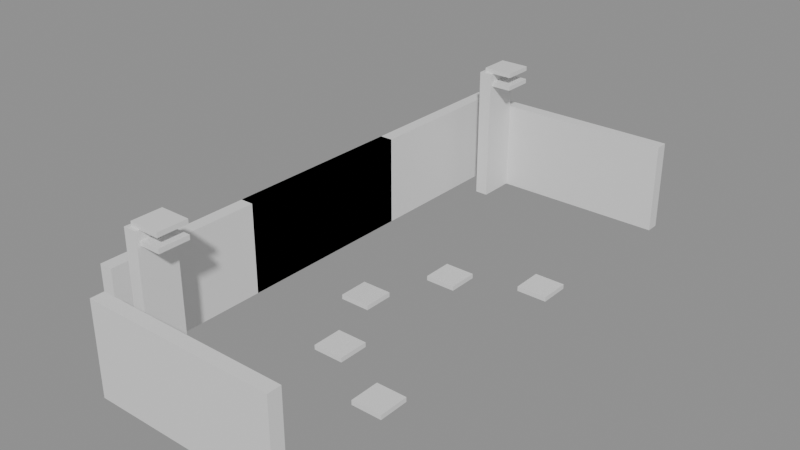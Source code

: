 # Source: building_lego.blend  (saved by Blender 5.0.119; exported with 4.5.12 LTS)
import bpy
from mathutils import Matrix  # noqa: F401  (used for matrix-valued properties, if any)

bpy.ops.wm.read_factory_settings(use_empty=True)
scene = bpy.context.scene
scene.name = 'Scene'

# ---- collections
col_01_paredes_externas = bpy.data.collections.new('01_Paredes_Externas'); scene.collection.children.link(col_01_paredes_externas)
col_02_paredes_internas = bpy.data.collections.new('02_Paredes_Internas'); scene.collection.children.link(col_02_paredes_internas)
col_04_moveis_decoracoes = bpy.data.collections.new('04_Moveis_Decoracoes'); scene.collection.children.link(col_04_moveis_decoracoes)

# ---- materials (node trees are filled in below, after node groups)
mat_mat_parede_externa = bpy.data.materials.new('Mat_Parede_Externa')
mat_mat_parede_interna = bpy.data.materials.new('Mat_Parede_Interna')
mat_mat_moveis = bpy.data.materials.new('Mat_Moveis')

# ---- material node trees
mat_mat_parede_externa.use_nodes = True; mat_mat_parede_externa.node_tree.nodes.clear()
_N = mat_mat_parede_externa.node_tree.nodes; _L = mat_mat_parede_externa.node_tree.links
n0 = _N.new('ShaderNodeBsdfPrincipled'); n0.name = 'BSDF - Pré-fundamentado'; n0.location = (-200, 100)
n1 = _N.new('ShaderNodeOutputMaterial'); n1.name = 'Saída de material'; n1.location = (200, 100)
_L.new(n0.outputs[0], n1.inputs[0])
n1.is_active_output = True
mat_mat_parede_interna.use_nodes = True; mat_mat_parede_interna.node_tree.nodes.clear()
_N = mat_mat_parede_interna.node_tree.nodes; _L = mat_mat_parede_interna.node_tree.links
n0 = _N.new('ShaderNodeBsdfPrincipled'); n0.name = 'BSDF - Pré-fundamentado'; n0.location = (-200, 100)
n1 = _N.new('ShaderNodeOutputMaterial'); n1.name = 'Saída de material'; n1.location = (200, 100)
_L.new(n0.outputs[0], n1.inputs[0])
n1.is_active_output = True
mat_mat_moveis.use_nodes = True; mat_mat_moveis.node_tree.nodes.clear()
_N = mat_mat_moveis.node_tree.nodes; _L = mat_mat_moveis.node_tree.links
n0 = _N.new('ShaderNodeBsdfPrincipled'); n0.name = 'BSDF - Pré-fundamentado'; n0.location = (-200, 100)
n1 = _N.new('ShaderNodeOutputMaterial'); n1.name = 'Saída de material'; n1.location = (200, 100)
_L.new(n0.outputs[0], n1.inputs[0])
n1.is_active_output = True

# ---- meshes
me_bloco_tent_wall_164_1807_z80 = bpy.data.meshes.new('Bloco_tent_wall_164_1807_z80')
me_bloco_tent_wall_164_1807_z80.from_pydata([(-0.5, -0.175, -1.2), (0.5, -0.175, -1.2), (0.5, 0.175, -1.2), (-0.5, 0.175, -1.2), (-0.5, -0.175, 1.2), (0.5, -0.175, 1.2), (0.5, 0.175, 1.2), (-0.5, 0.175, 1.2)], [], [(0, 1, 2, 3), (4, 7, 6, 5), (0, 4, 5, 1), (2, 6, 7, 3), (0, 3, 7, 4), (1, 5, 6, 2)])
me_bloco_tent_wall_164_1807_z80.materials.append(mat_mat_parede_externa)
me_bloco_tent_wall_164_1807_z80.update()
me_bloco_tent_wall_165_1807_z80 = bpy.data.meshes.new('Bloco_tent_wall_165_1807_z80')
me_bloco_tent_wall_165_1807_z80.from_pydata([(-0.5, -0.175, -1.2), (0.5, -0.175, -1.2), (0.5, 0.175, -1.2), (-0.5, 0.175, -1.2), (-0.5, -0.175, 1.2), (0.5, -0.175, 1.2), (0.5, 0.175, 1.2), (-0.5, 0.175, 1.2)], [], [(0, 1, 2, 3), (4, 7, 6, 5), (0, 4, 5, 1), (2, 6, 7, 3), (0, 3, 7, 4), (1, 5, 6, 2)])
me_bloco_tent_wall_165_1807_z80.materials.append(mat_mat_parede_externa)
me_bloco_tent_wall_165_1807_z80.update()
me_bloco_tent_wall_166_1807_z80 = bpy.data.meshes.new('Bloco_tent_wall_166_1807_z80')
me_bloco_tent_wall_166_1807_z80.from_pydata([(-0.5, -0.175, -1.2), (0.5, -0.175, -1.2), (0.5, 0.175, -1.2), (-0.5, 0.175, -1.2), (-0.5, -0.175, 1.2), (0.5, -0.175, 1.2), (0.5, 0.175, 1.2), (-0.5, 0.175, 1.2)], [], [(0, 1, 2, 3), (4, 7, 6, 5), (0, 4, 5, 1), (2, 6, 7, 3), (0, 3, 7, 4), (1, 5, 6, 2)])
me_bloco_tent_wall_166_1807_z80.materials.append(mat_mat_parede_externa)
me_bloco_tent_wall_166_1807_z80.update()
me_bloco_tent_wall_167_1807_z80 = bpy.data.meshes.new('Bloco_tent_wall_167_1807_z80')
me_bloco_tent_wall_167_1807_z80.from_pydata([(-0.5, -0.175, -1.2), (0.5, -0.175, -1.2), (0.5, 0.175, -1.2), (-0.5, 0.175, -1.2), (-0.5, -0.175, 1.2), (0.5, -0.175, 1.2), (0.5, 0.175, 1.2), (-0.5, 0.175, 1.2)], [], [(0, 1, 2, 3), (4, 7, 6, 5), (0, 4, 5, 1), (2, 6, 7, 3), (0, 3, 7, 4), (1, 5, 6, 2)])
me_bloco_tent_wall_167_1807_z80.materials.append(mat_mat_parede_externa)
me_bloco_tent_wall_167_1807_z80.update()
me_bloco_tent_wall_168_1807_z80 = bpy.data.meshes.new('Bloco_tent_wall_168_1807_z80')
me_bloco_tent_wall_168_1807_z80.from_pydata([(-0.5, -0.175, -1.2), (0.5, -0.175, -1.2), (0.5, 0.175, -1.2), (-0.5, 0.175, -1.2), (-0.5, -0.175, 1.2), (0.5, -0.175, 1.2), (0.5, 0.175, 1.2), (-0.5, 0.175, 1.2)], [], [(0, 1, 2, 3), (4, 7, 6, 5), (0, 4, 5, 1), (2, 6, 7, 3), (0, 3, 7, 4), (1, 5, 6, 2)])
me_bloco_tent_wall_168_1807_z80.materials.append(mat_mat_parede_externa)
me_bloco_tent_wall_168_1807_z80.update()
me_bloco_tent_wall_163_1821_z80 = bpy.data.meshes.new('Bloco_tent_wall_163_1821_z80')
me_bloco_tent_wall_163_1821_z80.from_pydata([(-0.5, -0.175, -1.2), (0.5, -0.175, -1.2), (0.5, 0.175, -1.2), (-0.5, 0.175, -1.2), (-0.5, -0.175, 1.2), (0.5, -0.175, 1.2), (0.5, 0.175, 1.2), (-0.5, 0.175, 1.2)], [], [(0, 1, 2, 3), (4, 7, 6, 5), (0, 4, 5, 1), (2, 6, 7, 3), (0, 3, 7, 4), (1, 5, 6, 2)])
me_bloco_tent_wall_163_1821_z80.materials.append(mat_mat_parede_externa)
me_bloco_tent_wall_163_1821_z80.update()
me_bloco_tent_wall_164_1821_z80 = bpy.data.meshes.new('Bloco_tent_wall_164_1821_z80')
me_bloco_tent_wall_164_1821_z80.from_pydata([(-0.5, -0.175, -1.2), (0.5, -0.175, -1.2), (0.5, 0.175, -1.2), (-0.5, 0.175, -1.2), (-0.5, -0.175, 1.2), (0.5, -0.175, 1.2), (0.5, 0.175, 1.2), (-0.5, 0.175, 1.2)], [], [(0, 1, 2, 3), (4, 7, 6, 5), (0, 4, 5, 1), (2, 6, 7, 3), (0, 3, 7, 4), (1, 5, 6, 2)])
me_bloco_tent_wall_164_1821_z80.materials.append(mat_mat_parede_externa)
me_bloco_tent_wall_164_1821_z80.update()
me_bloco_tent_wall_165_1821_z80 = bpy.data.meshes.new('Bloco_tent_wall_165_1821_z80')
me_bloco_tent_wall_165_1821_z80.from_pydata([(-0.5, -0.175, -1.2), (0.5, -0.175, -1.2), (0.5, 0.175, -1.2), (-0.5, 0.175, -1.2), (-0.5, -0.175, 1.2), (0.5, -0.175, 1.2), (0.5, 0.175, 1.2), (-0.5, 0.175, 1.2)], [], [(0, 1, 2, 3), (4, 7, 6, 5), (0, 4, 5, 1), (2, 6, 7, 3), (0, 3, 7, 4), (1, 5, 6, 2)])
me_bloco_tent_wall_165_1821_z80.materials.append(mat_mat_parede_externa)
me_bloco_tent_wall_165_1821_z80.update()
me_bloco_tent_wall_166_1821_z80 = bpy.data.meshes.new('Bloco_tent_wall_166_1821_z80')
me_bloco_tent_wall_166_1821_z80.from_pydata([(-0.5, -0.175, -1.2), (0.5, -0.175, -1.2), (0.5, 0.175, -1.2), (-0.5, 0.175, -1.2), (-0.5, -0.175, 1.2), (0.5, -0.175, 1.2), (0.5, 0.175, 1.2), (-0.5, 0.175, 1.2)], [], [(0, 1, 2, 3), (4, 7, 6, 5), (0, 4, 5, 1), (2, 6, 7, 3), (0, 3, 7, 4), (1, 5, 6, 2)])
me_bloco_tent_wall_166_1821_z80.materials.append(mat_mat_parede_externa)
me_bloco_tent_wall_166_1821_z80.update()
me_bloco_tent_wall_167_1821_z80 = bpy.data.meshes.new('Bloco_tent_wall_167_1821_z80')
me_bloco_tent_wall_167_1821_z80.from_pydata([(-0.5, -0.175, -1.2), (0.5, -0.175, -1.2), (0.5, 0.175, -1.2), (-0.5, 0.175, -1.2), (-0.5, -0.175, 1.2), (0.5, -0.175, 1.2), (0.5, 0.175, 1.2), (-0.5, 0.175, 1.2)], [], [(0, 1, 2, 3), (4, 7, 6, 5), (0, 4, 5, 1), (2, 6, 7, 3), (0, 3, 7, 4), (1, 5, 6, 2)])
me_bloco_tent_wall_167_1821_z80.materials.append(mat_mat_parede_externa)
me_bloco_tent_wall_167_1821_z80.update()
me_bloco_tent_wall_168_1821_z80 = bpy.data.meshes.new('Bloco_tent_wall_168_1821_z80')
me_bloco_tent_wall_168_1821_z80.from_pydata([(-0.5, -0.175, -1.2), (0.5, -0.175, -1.2), (0.5, 0.175, -1.2), (-0.5, 0.175, -1.2), (-0.5, -0.175, 1.2), (0.5, -0.175, 1.2), (0.5, 0.175, 1.2), (-0.5, 0.175, 1.2)], [], [(0, 1, 2, 3), (4, 7, 6, 5), (0, 4, 5, 1), (2, 6, 7, 3), (0, 3, 7, 4), (1, 5, 6, 2)])
me_bloco_tent_wall_168_1821_z80.materials.append(mat_mat_parede_externa)
me_bloco_tent_wall_168_1821_z80.update()
me_bloco_tent_wall_163_1808_z80 = bpy.data.meshes.new('Bloco_tent_wall_163_1808_z80')
me_bloco_tent_wall_163_1808_z80.from_pydata([(-0.175, -0.5, -1.2), (0.175, -0.5, -1.2), (0.175, 0.5, -1.2), (-0.175, 0.5, -1.2), (-0.175, -0.5, 1.2), (0.175, -0.5, 1.2), (0.175, 0.5, 1.2), (-0.175, 0.5, 1.2)], [], [(0, 1, 2, 3), (4, 7, 6, 5), (0, 4, 5, 1), (2, 6, 7, 3), (0, 3, 7, 4), (1, 5, 6, 2)])
me_bloco_tent_wall_163_1808_z80.materials.append(mat_mat_parede_externa)
me_bloco_tent_wall_163_1808_z80.update()
me_bloco_tent_wall_163_1809_z80 = bpy.data.meshes.new('Bloco_tent_wall_163_1809_z80')
me_bloco_tent_wall_163_1809_z80.from_pydata([(-0.175, -0.5, -1.2), (0.175, -0.5, -1.2), (0.175, 0.5, -1.2), (-0.175, 0.5, -1.2), (-0.175, -0.5, 1.2), (0.175, -0.5, 1.2), (0.175, 0.5, 1.2), (-0.175, 0.5, 1.2)], [], [(0, 1, 2, 3), (4, 7, 6, 5), (0, 4, 5, 1), (2, 6, 7, 3), (0, 3, 7, 4), (1, 5, 6, 2)])
me_bloco_tent_wall_163_1809_z80.materials.append(mat_mat_parede_externa)
me_bloco_tent_wall_163_1809_z80.update()
me_bloco_tent_wall_163_1810_z80 = bpy.data.meshes.new('Bloco_tent_wall_163_1810_z80')
me_bloco_tent_wall_163_1810_z80.from_pydata([(-0.175, -0.5, -1.2), (0.175, -0.5, -1.2), (0.175, 0.5, -1.2), (-0.175, 0.5, -1.2), (-0.175, -0.5, 1.2), (0.175, -0.5, 1.2), (0.175, 0.5, 1.2), (-0.175, 0.5, 1.2)], [], [(0, 1, 2, 3), (4, 7, 6, 5), (0, 4, 5, 1), (2, 6, 7, 3), (0, 3, 7, 4), (1, 5, 6, 2)])
me_bloco_tent_wall_163_1810_z80.materials.append(mat_mat_parede_externa)
me_bloco_tent_wall_163_1810_z80.update()
me_bloco_tent_wall_163_1811_z80 = bpy.data.meshes.new('Bloco_tent_wall_163_1811_z80')
me_bloco_tent_wall_163_1811_z80.from_pydata([(-0.175, -0.5, -1.2), (0.175, -0.5, -1.2), (0.175, 0.5, -1.2), (-0.175, 0.5, -1.2), (-0.175, -0.5, 1.2), (0.175, -0.5, 1.2), (0.175, 0.5, 1.2), (-0.175, 0.5, 1.2)], [], [(0, 1, 2, 3), (4, 7, 6, 5), (0, 4, 5, 1), (2, 6, 7, 3), (0, 3, 7, 4), (1, 5, 6, 2)])
me_bloco_tent_wall_163_1811_z80.materials.append(mat_mat_parede_externa)
me_bloco_tent_wall_163_1811_z80.update()
me_bloco_tent_wall_163_1812_z80 = bpy.data.meshes.new('Bloco_tent_wall_163_1812_z80')
me_bloco_tent_wall_163_1812_z80.from_pydata([(-0.175, -0.5, -1.2), (0.175, -0.5, -1.2), (0.175, 0.5, -1.2), (-0.175, 0.5, -1.2), (-0.175, -0.5, 1.2), (0.175, -0.5, 1.2), (0.175, 0.5, 1.2), (-0.175, 0.5, 1.2)], [], [(0, 1, 2, 3), (4, 7, 6, 5), (0, 4, 5, 1), (2, 6, 7, 3), (0, 3, 7, 4), (1, 5, 6, 2)])
me_bloco_tent_wall_163_1812_z80.materials.append(mat_mat_parede_externa)
me_bloco_tent_wall_163_1812_z80.update()
me_bloco_tent_wall_163_1812_z80_001 = bpy.data.meshes.new('Bloco_tent_wall_163_1812_z80.001')
me_bloco_tent_wall_163_1812_z80_001.from_pydata([(-0.175, -0.5, -1.2), (0.175, -0.5, -1.2), (0.175, 0.5, -1.2), (-0.175, 0.5, -1.2), (-0.175, -0.5, 1.2), (0.175, -0.5, 1.2), (0.175, 0.5, 1.2), (-0.175, 0.5, 1.2)], [], [(0, 1, 2, 3), (4, 7, 6, 5), (0, 4, 5, 1), (2, 6, 7, 3), (0, 3, 7, 4), (1, 5, 6, 2)])
me_bloco_tent_wall_163_1812_z80_001.materials.append(mat_mat_parede_externa)
me_bloco_tent_wall_163_1812_z80_001.update()
me_bloco_tent_wall_163_1813_z80 = bpy.data.meshes.new('Bloco_tent_wall_163_1813_z80')
me_bloco_tent_wall_163_1813_z80.from_pydata([(-0.175, -0.5, -1.2), (0.175, -0.5, -1.2), (0.175, 0.5, -1.2), (-0.175, 0.5, -1.2), (-0.175, -0.5, 1.2), (0.175, -0.5, 1.2), (0.175, 0.5, 1.2), (-0.175, 0.5, 1.2)], [], [(0, 1, 2, 3), (4, 7, 6, 5), (0, 4, 5, 1), (2, 6, 7, 3), (0, 3, 7, 4), (1, 5, 6, 2)])
me_bloco_tent_wall_163_1813_z80.materials.append(mat_mat_parede_externa)
me_bloco_tent_wall_163_1813_z80.update()
me_bloco_tent_wall_163_1813_z80_001 = bpy.data.meshes.new('Bloco_tent_wall_163_1813_z80.001')
me_bloco_tent_wall_163_1813_z80_001.from_pydata([(-0.175, -0.5, -1.2), (0.175, -0.5, -1.2), (0.175, 0.5, -1.2), (-0.175, 0.5, -1.2), (-0.175, -0.5, 1.2), (0.175, -0.5, 1.2), (0.175, 0.5, 1.2), (-0.175, 0.5, 1.2)], [], [(0, 1, 2, 3), (4, 7, 6, 5), (0, 4, 5, 1), (2, 6, 7, 3), (0, 3, 7, 4), (1, 5, 6, 2)])
me_bloco_tent_wall_163_1813_z80_001.materials.append(mat_mat_parede_externa)
me_bloco_tent_wall_163_1813_z80_001.update()
me_bloco_tent_wall_163_1814_z80 = bpy.data.meshes.new('Bloco_tent_wall_163_1814_z80')
me_bloco_tent_wall_163_1814_z80.from_pydata([(-0.175, -0.5, -1.2), (0.175, -0.5, -1.2), (0.175, 0.5, -1.2), (-0.175, 0.5, -1.2), (-0.175, -0.5, 1.2), (0.175, -0.5, 1.2), (0.175, 0.5, 1.2), (-0.175, 0.5, 1.2)], [], [(0, 1, 2, 3), (4, 7, 6, 5), (0, 4, 5, 1), (2, 6, 7, 3), (0, 3, 7, 4), (1, 5, 6, 2)])
me_bloco_tent_wall_163_1814_z80.materials.append(mat_mat_parede_externa)
me_bloco_tent_wall_163_1814_z80.update()
me_bloco_tent_wall_163_1814_z80_001 = bpy.data.meshes.new('Bloco_tent_wall_163_1814_z80.001')
me_bloco_tent_wall_163_1814_z80_001.from_pydata([(-0.175, -0.5, -1.2), (0.175, -0.5, -1.2), (0.175, 0.5, -1.2), (-0.175, 0.5, -1.2), (-0.175, -0.5, 1.2), (0.175, -0.5, 1.2), (0.175, 0.5, 1.2), (-0.175, 0.5, 1.2)], [], [(0, 1, 2, 3), (4, 7, 6, 5), (0, 4, 5, 1), (2, 6, 7, 3), (0, 3, 7, 4), (1, 5, 6, 2)])
me_bloco_tent_wall_163_1814_z80_001.materials.append(mat_mat_parede_externa)
me_bloco_tent_wall_163_1814_z80_001.update()
me_bloco_tent_wall_163_1815_z80 = bpy.data.meshes.new('Bloco_tent_wall_163_1815_z80')
me_bloco_tent_wall_163_1815_z80.from_pydata([(-0.175, -0.5, -1.2), (0.175, -0.5, -1.2), (0.175, 0.5, -1.2), (-0.175, 0.5, -1.2), (-0.175, -0.5, 1.2), (0.175, -0.5, 1.2), (0.175, 0.5, 1.2), (-0.175, 0.5, 1.2)], [], [(0, 1, 2, 3), (4, 7, 6, 5), (0, 4, 5, 1), (2, 6, 7, 3), (0, 3, 7, 4), (1, 5, 6, 2)])
me_bloco_tent_wall_163_1815_z80.materials.append(mat_mat_parede_externa)
me_bloco_tent_wall_163_1815_z80.update()
me_bloco_tent_wall_163_1815_z80_001 = bpy.data.meshes.new('Bloco_tent_wall_163_1815_z80.001')
me_bloco_tent_wall_163_1815_z80_001.from_pydata([(-0.175, -0.5, -1.2), (0.175, -0.5, -1.2), (0.175, 0.5, -1.2), (-0.175, 0.5, -1.2), (-0.175, -0.5, 1.2), (0.175, -0.5, 1.2), (0.175, 0.5, 1.2), (-0.175, 0.5, 1.2)], [], [(0, 1, 2, 3), (4, 7, 6, 5), (0, 4, 5, 1), (2, 6, 7, 3), (0, 3, 7, 4), (1, 5, 6, 2)])
me_bloco_tent_wall_163_1815_z80_001.materials.append(mat_mat_parede_externa)
me_bloco_tent_wall_163_1815_z80_001.update()
me_bloco_tent_wall_163_1816_z80 = bpy.data.meshes.new('Bloco_tent_wall_163_1816_z80')
me_bloco_tent_wall_163_1816_z80.from_pydata([(-0.175, -0.5, -1.2), (0.175, -0.5, -1.2), (0.175, 0.5, -1.2), (-0.175, 0.5, -1.2), (-0.175, -0.5, 1.2), (0.175, -0.5, 1.2), (0.175, 0.5, 1.2), (-0.175, 0.5, 1.2)], [], [(0, 1, 2, 3), (4, 7, 6, 5), (0, 4, 5, 1), (2, 6, 7, 3), (0, 3, 7, 4), (1, 5, 6, 2)])
me_bloco_tent_wall_163_1816_z80.materials.append(mat_mat_parede_externa)
me_bloco_tent_wall_163_1816_z80.update()
me_bloco_tent_wall_163_1816_z80_001 = bpy.data.meshes.new('Bloco_tent_wall_163_1816_z80.001')
me_bloco_tent_wall_163_1816_z80_001.from_pydata([(-0.175, -0.5, -1.2), (0.175, -0.5, -1.2), (0.175, 0.5, -1.2), (-0.175, 0.5, -1.2), (-0.175, -0.5, 1.2), (0.175, -0.5, 1.2), (0.175, 0.5, 1.2), (-0.175, 0.5, 1.2)], [], [(0, 1, 2, 3), (4, 7, 6, 5), (0, 4, 5, 1), (2, 6, 7, 3), (0, 3, 7, 4), (1, 5, 6, 2)])
me_bloco_tent_wall_163_1816_z80_001.materials.append(mat_mat_parede_externa)
me_bloco_tent_wall_163_1816_z80_001.update()
me_bloco_tent_wall_163_1817_z80 = bpy.data.meshes.new('Bloco_tent_wall_163_1817_z80')
me_bloco_tent_wall_163_1817_z80.from_pydata([(-0.175, -0.5, -1.2), (0.175, -0.5, -1.2), (0.175, 0.5, -1.2), (-0.175, 0.5, -1.2), (-0.175, -0.5, 1.2), (0.175, -0.5, 1.2), (0.175, 0.5, 1.2), (-0.175, 0.5, 1.2)], [], [(0, 1, 2, 3), (4, 7, 6, 5), (0, 4, 5, 1), (2, 6, 7, 3), (0, 3, 7, 4), (1, 5, 6, 2)])
me_bloco_tent_wall_163_1817_z80.materials.append(mat_mat_parede_externa)
me_bloco_tent_wall_163_1817_z80.update()
me_bloco_tent_wall_163_1818_z80 = bpy.data.meshes.new('Bloco_tent_wall_163_1818_z80')
me_bloco_tent_wall_163_1818_z80.from_pydata([(-0.175, -0.5, -1.2), (0.175, -0.5, -1.2), (0.175, 0.5, -1.2), (-0.175, 0.5, -1.2), (-0.175, -0.5, 1.2), (0.175, -0.5, 1.2), (0.175, 0.5, 1.2), (-0.175, 0.5, 1.2)], [], [(0, 1, 2, 3), (4, 7, 6, 5), (0, 4, 5, 1), (2, 6, 7, 3), (0, 3, 7, 4), (1, 5, 6, 2)])
me_bloco_tent_wall_163_1818_z80.materials.append(mat_mat_parede_externa)
me_bloco_tent_wall_163_1818_z80.update()
me_bloco_tent_wall_163_1819_z80 = bpy.data.meshes.new('Bloco_tent_wall_163_1819_z80')
me_bloco_tent_wall_163_1819_z80.from_pydata([(-0.175, -0.5, -1.2), (0.175, -0.5, -1.2), (0.175, 0.5, -1.2), (-0.175, 0.5, -1.2), (-0.175, -0.5, 1.2), (0.175, -0.5, 1.2), (0.175, 0.5, 1.2), (-0.175, 0.5, 1.2)], [], [(0, 1, 2, 3), (4, 7, 6, 5), (0, 4, 5, 1), (2, 6, 7, 3), (0, 3, 7, 4), (1, 5, 6, 2)])
me_bloco_tent_wall_163_1819_z80.materials.append(mat_mat_parede_externa)
me_bloco_tent_wall_163_1819_z80.update()
me_bloco_tent_wall_163_1820_z80 = bpy.data.meshes.new('Bloco_tent_wall_163_1820_z80')
me_bloco_tent_wall_163_1820_z80.from_pydata([(-0.175, -0.5, -1.2), (0.175, -0.5, -1.2), (0.175, 0.5, -1.2), (-0.175, 0.5, -1.2), (-0.175, -0.5, 1.2), (0.175, -0.5, 1.2), (0.175, 0.5, 1.2), (-0.175, 0.5, 1.2)], [], [(0, 1, 2, 3), (4, 7, 6, 5), (0, 4, 5, 1), (2, 6, 7, 3), (0, 3, 7, 4), (1, 5, 6, 2)])
me_bloco_tent_wall_163_1820_z80.materials.append(mat_mat_parede_externa)
me_bloco_tent_wall_163_1820_z80.update()
me_bloco_breakpillar_east_164_1808_z80 = bpy.data.meshes.new('Bloco_breakpillar_east_164_1808_z80')
me_bloco_breakpillar_east_164_1808_z80.from_pydata([(-0.175, -0.5, -1.8), (0.175, -0.5, -1.8), (0.175, 0.5, -1.8), (-0.175, 0.5, -1.8), (-0.175, -0.5, 1.8), (0.175, -0.5, 1.8), (0.175, 0.5, 1.8), (-0.175, 0.5, 1.8)], [], [(0, 1, 2, 3), (4, 7, 6, 5), (0, 4, 5, 1), (2, 6, 7, 3), (0, 3, 7, 4), (1, 5, 6, 2)])
me_bloco_breakpillar_east_164_1808_z80.materials.append(mat_mat_parede_interna)
me_bloco_breakpillar_east_164_1808_z80.update()
me_bloco_breakpillar_east_164_1820_z80 = bpy.data.meshes.new('Bloco_breakpillar_east_164_1820_z80')
me_bloco_breakpillar_east_164_1820_z80.from_pydata([(-0.175, -0.5, -1.8), (0.175, -0.5, -1.8), (0.175, 0.5, -1.8), (-0.175, 0.5, -1.8), (-0.175, -0.5, 1.8), (0.175, -0.5, 1.8), (0.175, 0.5, 1.8), (-0.175, 0.5, 1.8)], [], [(0, 1, 2, 3), (4, 7, 6, 5), (0, 4, 5, 1), (2, 6, 7, 3), (0, 3, 7, 4), (1, 5, 6, 2)])
me_bloco_breakpillar_east_164_1820_z80.materials.append(mat_mat_parede_interna)
me_bloco_breakpillar_east_164_1820_z80.update()
me_movel_fire_164_1808_z110 = bpy.data.meshes.new('Movel_fire_164_1808_z110')
me_movel_fire_164_1808_z110.from_pydata([(-0.4, -0.4, -0.06), (0.4, -0.4, -0.06), (0.4, 0.4, -0.06), (-0.4, 0.4, -0.06), (-0.4, -0.4, 0.06), (0.4, -0.4, 0.06), (0.4, 0.4, 0.06), (-0.4, 0.4, 0.06)], [], [(0, 1, 2, 3), (4, 7, 6, 5), (0, 4, 5, 1), (2, 6, 7, 3), (0, 3, 7, 4), (1, 5, 6, 2)])
me_movel_fire_164_1808_z110.materials.append(mat_mat_moveis)
me_movel_fire_164_1808_z110.update()
me_movel_brazier_164_1808_z107 = bpy.data.meshes.new('Movel_brazier_164_1808_z107')
me_movel_brazier_164_1808_z107.from_pydata([(-0.4, -0.4, -0.06), (0.4, -0.4, -0.06), (0.4, 0.4, -0.06), (-0.4, 0.4, -0.06), (-0.4, -0.4, 0.06), (0.4, -0.4, 0.06), (0.4, 0.4, 0.06), (-0.4, 0.4, 0.06)], [], [(0, 1, 2, 3), (4, 7, 6, 5), (0, 4, 5, 1), (2, 6, 7, 3), (0, 3, 7, 4), (1, 5, 6, 2)])
me_movel_brazier_164_1808_z107.materials.append(mat_mat_moveis)
me_movel_brazier_164_1808_z107.update()
me_movel_rock_166_1811_z80 = bpy.data.meshes.new('Movel_rock_166_1811_z80')
me_movel_rock_166_1811_z80.from_pydata([(-0.4, -0.4, -0.06), (0.4, -0.4, -0.06), (0.4, 0.4, -0.06), (-0.4, 0.4, -0.06), (-0.4, -0.4, 0.06), (0.4, -0.4, 0.06), (0.4, 0.4, 0.06), (-0.4, 0.4, 0.06)], [], [(0, 1, 2, 3), (4, 7, 6, 5), (0, 4, 5, 1), (2, 6, 7, 3), (0, 3, 7, 4), (1, 5, 6, 2)])
me_movel_rock_166_1811_z80.materials.append(mat_mat_moveis)
me_movel_rock_166_1811_z80.update()
me_movel_rock_165_1813_z80 = bpy.data.meshes.new('Movel_rock_165_1813_z80')
me_movel_rock_165_1813_z80.from_pydata([(-0.4, -0.4, -0.06), (0.4, -0.4, -0.06), (0.4, 0.4, -0.06), (-0.4, 0.4, -0.06), (-0.4, -0.4, 0.06), (0.4, -0.4, 0.06), (0.4, 0.4, 0.06), (-0.4, 0.4, 0.06)], [], [(0, 1, 2, 3), (4, 7, 6, 5), (0, 4, 5, 1), (2, 6, 7, 3), (0, 3, 7, 4), (1, 5, 6, 2)])
me_movel_rock_165_1813_z80.materials.append(mat_mat_moveis)
me_movel_rock_165_1813_z80.update()
me_movel_rock_166_1815_z80 = bpy.data.meshes.new('Movel_rock_166_1815_z80')
me_movel_rock_166_1815_z80.from_pydata([(-0.4, -0.4, -0.06), (0.4, -0.4, -0.06), (0.4, 0.4, -0.06), (-0.4, 0.4, -0.06), (-0.4, -0.4, 0.06), (0.4, -0.4, 0.06), (0.4, 0.4, 0.06), (-0.4, 0.4, 0.06)], [], [(0, 1, 2, 3), (4, 7, 6, 5), (0, 4, 5, 1), (2, 6, 7, 3), (0, 3, 7, 4), (1, 5, 6, 2)])
me_movel_rock_166_1815_z80.materials.append(mat_mat_moveis)
me_movel_rock_166_1815_z80.update()
me_movel_fire_164_1820_z110 = bpy.data.meshes.new('Movel_fire_164_1820_z110')
me_movel_fire_164_1820_z110.from_pydata([(-0.4, -0.4, -0.06), (0.4, -0.4, -0.06), (0.4, 0.4, -0.06), (-0.4, 0.4, -0.06), (-0.4, -0.4, 0.06), (0.4, -0.4, 0.06), (0.4, 0.4, 0.06), (-0.4, 0.4, 0.06)], [], [(0, 1, 2, 3), (4, 7, 6, 5), (0, 4, 5, 1), (2, 6, 7, 3), (0, 3, 7, 4), (1, 5, 6, 2)])
me_movel_fire_164_1820_z110.materials.append(mat_mat_moveis)
me_movel_fire_164_1820_z110.update()
me_movel_brazier_164_1820_z107 = bpy.data.meshes.new('Movel_brazier_164_1820_z107')
me_movel_brazier_164_1820_z107.from_pydata([(-0.4, -0.4, -0.06), (0.4, -0.4, -0.06), (0.4, 0.4, -0.06), (-0.4, 0.4, -0.06), (-0.4, -0.4, 0.06), (0.4, -0.4, 0.06), (0.4, 0.4, 0.06), (-0.4, 0.4, 0.06)], [], [(0, 1, 2, 3), (4, 7, 6, 5), (0, 4, 5, 1), (2, 6, 7, 3), (0, 3, 7, 4), (1, 5, 6, 2)])
me_movel_brazier_164_1820_z107.materials.append(mat_mat_moveis)
me_movel_brazier_164_1820_z107.update()
me_movel_rock_168_1810_z80 = bpy.data.meshes.new('Movel_rock_168_1810_z80')
me_movel_rock_168_1810_z80.from_pydata([(-0.4, -0.4, -0.06), (0.4, -0.4, -0.06), (0.4, 0.4, -0.06), (-0.4, 0.4, -0.06), (-0.4, -0.4, 0.06), (0.4, -0.4, 0.06), (0.4, 0.4, 0.06), (-0.4, 0.4, 0.06)], [], [(0, 1, 2, 3), (4, 7, 6, 5), (0, 4, 5, 1), (2, 6, 7, 3), (0, 3, 7, 4), (1, 5, 6, 2)])
me_movel_rock_168_1810_z80.materials.append(mat_mat_moveis)
me_movel_rock_168_1810_z80.update()
me_movel_rock_168_1816_z80 = bpy.data.meshes.new('Movel_rock_168_1816_z80')
me_movel_rock_168_1816_z80.from_pydata([(-0.4, -0.4, -0.06), (0.4, -0.4, -0.06), (0.4, 0.4, -0.06), (-0.4, 0.4, -0.06), (-0.4, -0.4, 0.06), (0.4, -0.4, 0.06), (0.4, 0.4, 0.06), (-0.4, 0.4, 0.06)], [], [(0, 1, 2, 3), (4, 7, 6, 5), (0, 4, 5, 1), (2, 6, 7, 3), (0, 3, 7, 4), (1, 5, 6, 2)])
me_movel_rock_168_1816_z80.materials.append(mat_mat_moveis)
me_movel_rock_168_1816_z80.update()

# ---- objects
ob_parede_externa_norte_y1807_x164_168 = bpy.data.objects.new('Parede_Externa_Norte_Y1807_X164_168', None)
ob_bloco_tent_wall_164_1807_z80 = bpy.data.objects.new('Bloco_tent_wall_164_1807_z80', me_bloco_tent_wall_164_1807_z80)
ob_bloco_tent_wall_165_1807_z80 = bpy.data.objects.new('Bloco_tent_wall_165_1807_z80', me_bloco_tent_wall_165_1807_z80)
ob_bloco_tent_wall_166_1807_z80 = bpy.data.objects.new('Bloco_tent_wall_166_1807_z80', me_bloco_tent_wall_166_1807_z80)
ob_bloco_tent_wall_167_1807_z80 = bpy.data.objects.new('Bloco_tent_wall_167_1807_z80', me_bloco_tent_wall_167_1807_z80)
ob_bloco_tent_wall_168_1807_z80 = bpy.data.objects.new('Bloco_tent_wall_168_1807_z80', me_bloco_tent_wall_168_1807_z80)
ob_parede_externa_sul_y1821_x163_168 = bpy.data.objects.new('Parede_Externa_Sul_Y1821_X163_168', None)
ob_bloco_tent_wall_163_1821_z80 = bpy.data.objects.new('Bloco_tent_wall_163_1821_z80', me_bloco_tent_wall_163_1821_z80)
ob_bloco_tent_wall_164_1821_z80 = bpy.data.objects.new('Bloco_tent_wall_164_1821_z80', me_bloco_tent_wall_164_1821_z80)
ob_bloco_tent_wall_165_1821_z80 = bpy.data.objects.new('Bloco_tent_wall_165_1821_z80', me_bloco_tent_wall_165_1821_z80)
ob_bloco_tent_wall_166_1821_z80 = bpy.data.objects.new('Bloco_tent_wall_166_1821_z80', me_bloco_tent_wall_166_1821_z80)
ob_bloco_tent_wall_167_1821_z80 = bpy.data.objects.new('Bloco_tent_wall_167_1821_z80', me_bloco_tent_wall_167_1821_z80)
ob_bloco_tent_wall_168_1821_z80 = bpy.data.objects.new('Bloco_tent_wall_168_1821_z80', me_bloco_tent_wall_168_1821_z80)
ob_parede_externa_oeste_x163_y1808_1820 = bpy.data.objects.new('Parede_Externa_Oeste_X163_Y1808_1820', None)
ob_bloco_tent_wall_163_1808_z80 = bpy.data.objects.new('Bloco_tent_wall_163_1808_z80', me_bloco_tent_wall_163_1808_z80)
ob_bloco_tent_wall_163_1809_z80 = bpy.data.objects.new('Bloco_tent_wall_163_1809_z80', me_bloco_tent_wall_163_1809_z80)
ob_bloco_tent_wall_163_1810_z80 = bpy.data.objects.new('Bloco_tent_wall_163_1810_z80', me_bloco_tent_wall_163_1810_z80)
ob_bloco_tent_wall_163_1811_z80 = bpy.data.objects.new('Bloco_tent_wall_163_1811_z80', me_bloco_tent_wall_163_1811_z80)
ob_bloco_tent_wall_163_1812_z80 = bpy.data.objects.new('Bloco_tent_wall_163_1812_z80', me_bloco_tent_wall_163_1812_z80)
ob_bloco_tent_wall_163_1812_z80_001 = bpy.data.objects.new('Bloco_tent_wall_163_1812_z80.001', me_bloco_tent_wall_163_1812_z80_001)
ob_bloco_tent_wall_163_1813_z80 = bpy.data.objects.new('Bloco_tent_wall_163_1813_z80', me_bloco_tent_wall_163_1813_z80)
ob_bloco_tent_wall_163_1813_z80_001 = bpy.data.objects.new('Bloco_tent_wall_163_1813_z80.001', me_bloco_tent_wall_163_1813_z80_001)
ob_bloco_tent_wall_163_1814_z80 = bpy.data.objects.new('Bloco_tent_wall_163_1814_z80', me_bloco_tent_wall_163_1814_z80)
ob_bloco_tent_wall_163_1814_z80_001 = bpy.data.objects.new('Bloco_tent_wall_163_1814_z80.001', me_bloco_tent_wall_163_1814_z80_001)
ob_bloco_tent_wall_163_1815_z80 = bpy.data.objects.new('Bloco_tent_wall_163_1815_z80', me_bloco_tent_wall_163_1815_z80)
ob_bloco_tent_wall_163_1815_z80_001 = bpy.data.objects.new('Bloco_tent_wall_163_1815_z80.001', me_bloco_tent_wall_163_1815_z80_001)
ob_bloco_tent_wall_163_1816_z80 = bpy.data.objects.new('Bloco_tent_wall_163_1816_z80', me_bloco_tent_wall_163_1816_z80)
ob_bloco_tent_wall_163_1816_z80_001 = bpy.data.objects.new('Bloco_tent_wall_163_1816_z80.001', me_bloco_tent_wall_163_1816_z80_001)
ob_bloco_tent_wall_163_1817_z80 = bpy.data.objects.new('Bloco_tent_wall_163_1817_z80', me_bloco_tent_wall_163_1817_z80)
ob_bloco_tent_wall_163_1818_z80 = bpy.data.objects.new('Bloco_tent_wall_163_1818_z80', me_bloco_tent_wall_163_1818_z80)
ob_bloco_tent_wall_163_1819_z80 = bpy.data.objects.new('Bloco_tent_wall_163_1819_z80', me_bloco_tent_wall_163_1819_z80)
ob_bloco_tent_wall_163_1820_z80 = bpy.data.objects.new('Bloco_tent_wall_163_1820_z80', me_bloco_tent_wall_163_1820_z80)
ob_parede_interna_ns_04_x164_y1808_1808 = bpy.data.objects.new('Parede_Interna_NS_04_X164_Y1808_1808', None)
ob_bloco_breakpillar_east_164_1808_z80 = bpy.data.objects.new('Bloco_breakpillar_east_164_1808_z80', me_bloco_breakpillar_east_164_1808_z80)
ob_parede_interna_ns_05_x164_y1820_1820 = bpy.data.objects.new('Parede_Interna_NS_05_X164_Y1820_1820', None)
ob_bloco_breakpillar_east_164_1820_z80 = bpy.data.objects.new('Bloco_breakpillar_east_164_1820_z80', me_bloco_breakpillar_east_164_1820_z80)
ob_moveis_decoracoes = bpy.data.objects.new('Moveis_Decoracoes', None)
ob_movel_fire_164_1808_z110 = bpy.data.objects.new('Movel_fire_164_1808_z110', me_movel_fire_164_1808_z110)
ob_movel_brazier_164_1808_z107 = bpy.data.objects.new('Movel_brazier_164_1808_z107', me_movel_brazier_164_1808_z107)
ob_movel_rock_166_1811_z80 = bpy.data.objects.new('Movel_rock_166_1811_z80', me_movel_rock_166_1811_z80)
ob_movel_rock_165_1813_z80 = bpy.data.objects.new('Movel_rock_165_1813_z80', me_movel_rock_165_1813_z80)
ob_movel_rock_166_1815_z80 = bpy.data.objects.new('Movel_rock_166_1815_z80', me_movel_rock_166_1815_z80)
ob_movel_fire_164_1820_z110 = bpy.data.objects.new('Movel_fire_164_1820_z110', me_movel_fire_164_1820_z110)
ob_movel_brazier_164_1820_z107 = bpy.data.objects.new('Movel_brazier_164_1820_z107', me_movel_brazier_164_1820_z107)
ob_movel_rock_168_1810_z80 = bpy.data.objects.new('Movel_rock_168_1810_z80', me_movel_rock_168_1810_z80)
ob_movel_rock_168_1816_z80 = bpy.data.objects.new('Movel_rock_168_1816_z80', me_movel_rock_168_1816_z80)

# ---- transforms, parenting, visibility, modifiers, constraints
ob_parede_externa_norte_y1807_x164_168.location = (0.5, -7.0, 0.0)
ob_parede_externa_norte_y1807_x164_168.empty_display_type = 'CUBE'
ob_bloco_tent_wall_164_1807_z80.parent = ob_parede_externa_norte_y1807_x164_168
ob_bloco_tent_wall_164_1807_z80.matrix_parent_inverse = Matrix(((1.0, -0.0, 0.0, -0.5), (-0.0, 1.0, -0.0, 7.0), (0.0, -0.0, 1.0, -0.0), (-0.0, 0.0, -0.0, 1.0)))
ob_bloco_tent_wall_164_1807_z80.location = (-1.5, -7.325, 1.2)
ob_bloco_tent_wall_165_1807_z80.parent = ob_parede_externa_norte_y1807_x164_168
ob_bloco_tent_wall_165_1807_z80.matrix_parent_inverse = Matrix(((1.0, -0.0, 0.0, -0.5), (-0.0, 1.0, -0.0, 7.0), (0.0, -0.0, 1.0, -0.0), (-0.0, 0.0, -0.0, 1.0)))
ob_bloco_tent_wall_165_1807_z80.location = (-0.5, -7.325, 1.2)
ob_bloco_tent_wall_166_1807_z80.parent = ob_parede_externa_norte_y1807_x164_168
ob_bloco_tent_wall_166_1807_z80.matrix_parent_inverse = Matrix(((1.0, -0.0, 0.0, -0.5), (-0.0, 1.0, -0.0, 7.0), (0.0, -0.0, 1.0, -0.0), (-0.0, 0.0, -0.0, 1.0)))
ob_bloco_tent_wall_166_1807_z80.location = (0.5, -7.325, 1.2)
ob_bloco_tent_wall_167_1807_z80.parent = ob_parede_externa_norte_y1807_x164_168
ob_bloco_tent_wall_167_1807_z80.matrix_parent_inverse = Matrix(((1.0, -0.0, 0.0, -0.5), (-0.0, 1.0, -0.0, 7.0), (0.0, -0.0, 1.0, -0.0), (-0.0, 0.0, -0.0, 1.0)))
ob_bloco_tent_wall_167_1807_z80.location = (1.5, -7.325, 1.2)
ob_bloco_tent_wall_168_1807_z80.parent = ob_parede_externa_norte_y1807_x164_168
ob_bloco_tent_wall_168_1807_z80.matrix_parent_inverse = Matrix(((1.0, -0.0, 0.0, -0.5), (-0.0, 1.0, -0.0, 7.0), (0.0, -0.0, 1.0, -0.0), (-0.0, 0.0, -0.0, 1.0)))
ob_bloco_tent_wall_168_1807_z80.location = (2.5, -7.325, 1.2)
ob_parede_externa_sul_y1821_x163_168.location = (0.0, 7.0, 0.0)
ob_parede_externa_sul_y1821_x163_168.empty_display_type = 'CUBE'
ob_bloco_tent_wall_163_1821_z80.parent = ob_parede_externa_sul_y1821_x163_168
ob_bloco_tent_wall_163_1821_z80.matrix_parent_inverse = Matrix(((1.0, -0.0, 0.0, -0.0), (-0.0, 1.0, -0.0, -7.0), (0.0, -0.0, 1.0, -0.0), (-0.0, 0.0, -0.0, 1.0)))
ob_bloco_tent_wall_163_1821_z80.location = (-2.5, 6.675, 1.2)
ob_bloco_tent_wall_164_1821_z80.parent = ob_parede_externa_sul_y1821_x163_168
ob_bloco_tent_wall_164_1821_z80.matrix_parent_inverse = Matrix(((1.0, -0.0, 0.0, -0.0), (-0.0, 1.0, -0.0, -7.0), (0.0, -0.0, 1.0, -0.0), (-0.0, 0.0, -0.0, 1.0)))
ob_bloco_tent_wall_164_1821_z80.location = (-1.5, 6.675, 1.2)
ob_bloco_tent_wall_165_1821_z80.parent = ob_parede_externa_sul_y1821_x163_168
ob_bloco_tent_wall_165_1821_z80.matrix_parent_inverse = Matrix(((1.0, -0.0, 0.0, -0.0), (-0.0, 1.0, -0.0, -7.0), (0.0, -0.0, 1.0, -0.0), (-0.0, 0.0, -0.0, 1.0)))
ob_bloco_tent_wall_165_1821_z80.location = (-0.5, 6.675, 1.2)
ob_bloco_tent_wall_166_1821_z80.parent = ob_parede_externa_sul_y1821_x163_168
ob_bloco_tent_wall_166_1821_z80.matrix_parent_inverse = Matrix(((1.0, -0.0, 0.0, -0.0), (-0.0, 1.0, -0.0, -7.0), (0.0, -0.0, 1.0, -0.0), (-0.0, 0.0, -0.0, 1.0)))
ob_bloco_tent_wall_166_1821_z80.location = (0.5, 6.675, 1.2)
ob_bloco_tent_wall_167_1821_z80.parent = ob_parede_externa_sul_y1821_x163_168
ob_bloco_tent_wall_167_1821_z80.matrix_parent_inverse = Matrix(((1.0, -0.0, 0.0, -0.0), (-0.0, 1.0, -0.0, -7.0), (0.0, -0.0, 1.0, -0.0), (-0.0, 0.0, -0.0, 1.0)))
ob_bloco_tent_wall_167_1821_z80.location = (1.5, 6.675, 1.2)
ob_bloco_tent_wall_168_1821_z80.parent = ob_parede_externa_sul_y1821_x163_168
ob_bloco_tent_wall_168_1821_z80.matrix_parent_inverse = Matrix(((1.0, -0.0, 0.0, -0.0), (-0.0, 1.0, -0.0, -7.0), (0.0, -0.0, 1.0, -0.0), (-0.0, 0.0, -0.0, 1.0)))
ob_bloco_tent_wall_168_1821_z80.location = (2.5, 6.675, 1.2)
ob_parede_externa_oeste_x163_y1808_1820.location = (-2.5, 0.0, 0.0)
ob_parede_externa_oeste_x163_y1808_1820.empty_display_type = 'CUBE'
ob_bloco_tent_wall_163_1808_z80.parent = ob_parede_externa_oeste_x163_y1808_1820
ob_bloco_tent_wall_163_1808_z80.matrix_parent_inverse = Matrix(((1.0, -0.0, 0.0, 2.5), (-0.0, 1.0, -0.0, 0.0), (0.0, -0.0, 1.0, -0.0), (-0.0, 0.0, -0.0, 1.0)))
ob_bloco_tent_wall_163_1808_z80.location = (-2.825, -6.0, 1.2)
ob_bloco_tent_wall_163_1809_z80.parent = ob_parede_externa_oeste_x163_y1808_1820
ob_bloco_tent_wall_163_1809_z80.matrix_parent_inverse = Matrix(((1.0, -0.0, 0.0, 2.5), (-0.0, 1.0, -0.0, 0.0), (0.0, -0.0, 1.0, -0.0), (-0.0, 0.0, -0.0, 1.0)))
ob_bloco_tent_wall_163_1809_z80.location = (-2.825, -5.0, 1.2)
ob_bloco_tent_wall_163_1810_z80.parent = ob_parede_externa_oeste_x163_y1808_1820
ob_bloco_tent_wall_163_1810_z80.matrix_parent_inverse = Matrix(((1.0, -0.0, 0.0, 2.5), (-0.0, 1.0, -0.0, 0.0), (0.0, -0.0, 1.0, -0.0), (-0.0, 0.0, -0.0, 1.0)))
ob_bloco_tent_wall_163_1810_z80.location = (-2.825, -4.0, 1.2)
ob_bloco_tent_wall_163_1811_z80.parent = ob_parede_externa_oeste_x163_y1808_1820
ob_bloco_tent_wall_163_1811_z80.matrix_parent_inverse = Matrix(((1.0, -0.0, 0.0, 2.5), (-0.0, 1.0, -0.0, 0.0), (0.0, -0.0, 1.0, -0.0), (-0.0, 0.0, -0.0, 1.0)))
ob_bloco_tent_wall_163_1811_z80.location = (-2.825, -3.0, 1.2)
ob_bloco_tent_wall_163_1812_z80.parent = ob_parede_externa_oeste_x163_y1808_1820
ob_bloco_tent_wall_163_1812_z80.matrix_parent_inverse = Matrix(((1.0, -0.0, 0.0, 2.5), (-0.0, 1.0, -0.0, 0.0), (0.0, -0.0, 1.0, -0.0), (-0.0, 0.0, -0.0, 1.0)))
ob_bloco_tent_wall_163_1812_z80.location = (-2.825, -2.0, 1.2)
ob_bloco_tent_wall_163_1812_z80_001.parent = ob_parede_externa_oeste_x163_y1808_1820
ob_bloco_tent_wall_163_1812_z80_001.matrix_parent_inverse = Matrix(((1.0, -0.0, 0.0, 2.5), (-0.0, 1.0, -0.0, 0.0), (0.0, -0.0, 1.0, -0.0), (-0.0, 0.0, -0.0, 1.0)))
ob_bloco_tent_wall_163_1812_z80_001.location = (-2.825, -2.0, 1.2)
ob_bloco_tent_wall_163_1813_z80.parent = ob_parede_externa_oeste_x163_y1808_1820
ob_bloco_tent_wall_163_1813_z80.matrix_parent_inverse = Matrix(((1.0, -0.0, 0.0, 2.5), (-0.0, 1.0, -0.0, 0.0), (0.0, -0.0, 1.0, -0.0), (-0.0, 0.0, -0.0, 1.0)))
ob_bloco_tent_wall_163_1813_z80.location = (-2.825, -1.0, 1.2)
ob_bloco_tent_wall_163_1813_z80_001.parent = ob_parede_externa_oeste_x163_y1808_1820
ob_bloco_tent_wall_163_1813_z80_001.matrix_parent_inverse = Matrix(((1.0, -0.0, 0.0, 2.5), (-0.0, 1.0, -0.0, 0.0), (0.0, -0.0, 1.0, -0.0), (-0.0, 0.0, -0.0, 1.0)))
ob_bloco_tent_wall_163_1813_z80_001.location = (-2.825, -1.0, 1.2)
ob_bloco_tent_wall_163_1814_z80.parent = ob_parede_externa_oeste_x163_y1808_1820
ob_bloco_tent_wall_163_1814_z80.matrix_parent_inverse = Matrix(((1.0, -0.0, 0.0, 2.5), (-0.0, 1.0, -0.0, 0.0), (0.0, -0.0, 1.0, -0.0), (-0.0, 0.0, -0.0, 1.0)))
ob_bloco_tent_wall_163_1814_z80.location = (-2.825, 0.0, 1.2)
ob_bloco_tent_wall_163_1814_z80_001.parent = ob_parede_externa_oeste_x163_y1808_1820
ob_bloco_tent_wall_163_1814_z80_001.matrix_parent_inverse = Matrix(((1.0, -0.0, 0.0, 2.5), (-0.0, 1.0, -0.0, 0.0), (0.0, -0.0, 1.0, -0.0), (-0.0, 0.0, -0.0, 1.0)))
ob_bloco_tent_wall_163_1814_z80_001.location = (-2.825, 0.0, 1.2)
ob_bloco_tent_wall_163_1815_z80.parent = ob_parede_externa_oeste_x163_y1808_1820
ob_bloco_tent_wall_163_1815_z80.matrix_parent_inverse = Matrix(((1.0, -0.0, 0.0, 2.5), (-0.0, 1.0, -0.0, 0.0), (0.0, -0.0, 1.0, -0.0), (-0.0, 0.0, -0.0, 1.0)))
ob_bloco_tent_wall_163_1815_z80.location = (-2.825, 1.0, 1.2)
ob_bloco_tent_wall_163_1815_z80_001.parent = ob_parede_externa_oeste_x163_y1808_1820
ob_bloco_tent_wall_163_1815_z80_001.matrix_parent_inverse = Matrix(((1.0, -0.0, 0.0, 2.5), (-0.0, 1.0, -0.0, 0.0), (0.0, -0.0, 1.0, -0.0), (-0.0, 0.0, -0.0, 1.0)))
ob_bloco_tent_wall_163_1815_z80_001.location = (-2.825, 1.0, 1.2)
ob_bloco_tent_wall_163_1816_z80.parent = ob_parede_externa_oeste_x163_y1808_1820
ob_bloco_tent_wall_163_1816_z80.matrix_parent_inverse = Matrix(((1.0, -0.0, 0.0, 2.5), (-0.0, 1.0, -0.0, 0.0), (0.0, -0.0, 1.0, -0.0), (-0.0, 0.0, -0.0, 1.0)))
ob_bloco_tent_wall_163_1816_z80.location = (-2.825, 2.0, 1.2)
ob_bloco_tent_wall_163_1816_z80_001.parent = ob_parede_externa_oeste_x163_y1808_1820
ob_bloco_tent_wall_163_1816_z80_001.matrix_parent_inverse = Matrix(((1.0, -0.0, 0.0, 2.5), (-0.0, 1.0, -0.0, 0.0), (0.0, -0.0, 1.0, -0.0), (-0.0, 0.0, -0.0, 1.0)))
ob_bloco_tent_wall_163_1816_z80_001.location = (-2.825, 2.0, 1.2)
ob_bloco_tent_wall_163_1817_z80.parent = ob_parede_externa_oeste_x163_y1808_1820
ob_bloco_tent_wall_163_1817_z80.matrix_parent_inverse = Matrix(((1.0, -0.0, 0.0, 2.5), (-0.0, 1.0, -0.0, 0.0), (0.0, -0.0, 1.0, -0.0), (-0.0, 0.0, -0.0, 1.0)))
ob_bloco_tent_wall_163_1817_z80.location = (-2.825, 3.0, 1.2)
ob_bloco_tent_wall_163_1818_z80.parent = ob_parede_externa_oeste_x163_y1808_1820
ob_bloco_tent_wall_163_1818_z80.matrix_parent_inverse = Matrix(((1.0, -0.0, 0.0, 2.5), (-0.0, 1.0, -0.0, 0.0), (0.0, -0.0, 1.0, -0.0), (-0.0, 0.0, -0.0, 1.0)))
ob_bloco_tent_wall_163_1818_z80.location = (-2.825, 4.0, 1.2)
ob_bloco_tent_wall_163_1819_z80.parent = ob_parede_externa_oeste_x163_y1808_1820
ob_bloco_tent_wall_163_1819_z80.matrix_parent_inverse = Matrix(((1.0, -0.0, 0.0, 2.5), (-0.0, 1.0, -0.0, 0.0), (0.0, -0.0, 1.0, -0.0), (-0.0, 0.0, -0.0, 1.0)))
ob_bloco_tent_wall_163_1819_z80.location = (-2.825, 5.0, 1.2)
ob_bloco_tent_wall_163_1820_z80.parent = ob_parede_externa_oeste_x163_y1808_1820
ob_bloco_tent_wall_163_1820_z80.matrix_parent_inverse = Matrix(((1.0, -0.0, 0.0, 2.5), (-0.0, 1.0, -0.0, 0.0), (0.0, -0.0, 1.0, -0.0), (-0.0, 0.0, -0.0, 1.0)))
ob_bloco_tent_wall_163_1820_z80.location = (-2.825, 6.0, 1.2)
ob_parede_interna_ns_04_x164_y1808_1808.location = (-1.5, -6.0, 0.0)
ob_parede_interna_ns_04_x164_y1808_1808.empty_display_type = 'CUBE'
ob_bloco_breakpillar_east_164_1808_z80.parent = ob_parede_interna_ns_04_x164_y1808_1808
ob_bloco_breakpillar_east_164_1808_z80.matrix_parent_inverse = Matrix(((1.0, -0.0, 0.0, 1.5), (-0.0, 1.0, -0.0, 6.0), (0.0, -0.0, 1.0, -0.0), (-0.0, 0.0, -0.0, 1.0)))
ob_bloco_breakpillar_east_164_1808_z80.location = (-1.825, -6.0, 1.8)
ob_parede_interna_ns_05_x164_y1820_1820.location = (-1.5, 6.0, 0.0)
ob_parede_interna_ns_05_x164_y1820_1820.empty_display_type = 'CUBE'
ob_bloco_breakpillar_east_164_1820_z80.parent = ob_parede_interna_ns_05_x164_y1820_1820
ob_bloco_breakpillar_east_164_1820_z80.matrix_parent_inverse = Matrix(((1.0, -0.0, 0.0, 1.5), (-0.0, 1.0, -0.0, -6.0), (0.0, -0.0, 1.0, -0.0), (-0.0, 0.0, -0.0, 1.0)))
ob_bloco_breakpillar_east_164_1820_z80.location = (-1.825, 6.0, 1.8)
ob_moveis_decoracoes.location = (0.0, 0.0, 0.0)
ob_moveis_decoracoes.empty_display_type = 'CUBE'
ob_movel_fire_164_1808_z110.parent = ob_moveis_decoracoes
ob_movel_fire_164_1808_z110.location = (-1.5, -6.0, 3.66)
ob_movel_brazier_164_1808_z107.parent = ob_moveis_decoracoes
ob_movel_brazier_164_1808_z107.location = (-1.5, -6.0, 3.3)
ob_movel_rock_166_1811_z80.parent = ob_moveis_decoracoes
ob_movel_rock_166_1811_z80.location = (0.5, -3.0, 0.06)
ob_movel_rock_165_1813_z80.parent = ob_moveis_decoracoes
ob_movel_rock_165_1813_z80.location = (-0.5, -1.0, 0.06)
ob_movel_rock_166_1815_z80.parent = ob_moveis_decoracoes
ob_movel_rock_166_1815_z80.location = (0.5, 1.0, 0.06)
ob_movel_fire_164_1820_z110.parent = ob_moveis_decoracoes
ob_movel_fire_164_1820_z110.location = (-1.5, 6.0, 3.66)
ob_movel_brazier_164_1820_z107.parent = ob_moveis_decoracoes
ob_movel_brazier_164_1820_z107.location = (-1.5, 6.0, 3.3)
ob_movel_rock_168_1810_z80.parent = ob_moveis_decoracoes
ob_movel_rock_168_1810_z80.location = (2.5, -4.0, 0.06)
ob_movel_rock_168_1816_z80.parent = ob_moveis_decoracoes
ob_movel_rock_168_1816_z80.location = (2.5, 2.0, 0.06)

# ---- collection membership
col_01_paredes_externas.objects.link(ob_parede_externa_norte_y1807_x164_168)
col_01_paredes_externas.objects.link(ob_bloco_tent_wall_164_1807_z80)
col_01_paredes_externas.objects.link(ob_bloco_tent_wall_165_1807_z80)
col_01_paredes_externas.objects.link(ob_bloco_tent_wall_166_1807_z80)
col_01_paredes_externas.objects.link(ob_bloco_tent_wall_167_1807_z80)
col_01_paredes_externas.objects.link(ob_bloco_tent_wall_168_1807_z80)
col_01_paredes_externas.objects.link(ob_parede_externa_sul_y1821_x163_168)
col_01_paredes_externas.objects.link(ob_bloco_tent_wall_163_1821_z80)
col_01_paredes_externas.objects.link(ob_bloco_tent_wall_164_1821_z80)
col_01_paredes_externas.objects.link(ob_bloco_tent_wall_165_1821_z80)
col_01_paredes_externas.objects.link(ob_bloco_tent_wall_166_1821_z80)
col_01_paredes_externas.objects.link(ob_bloco_tent_wall_167_1821_z80)
col_01_paredes_externas.objects.link(ob_bloco_tent_wall_168_1821_z80)
col_01_paredes_externas.objects.link(ob_parede_externa_oeste_x163_y1808_1820)
col_01_paredes_externas.objects.link(ob_bloco_tent_wall_163_1808_z80)
col_01_paredes_externas.objects.link(ob_bloco_tent_wall_163_1809_z80)
col_01_paredes_externas.objects.link(ob_bloco_tent_wall_163_1810_z80)
col_01_paredes_externas.objects.link(ob_bloco_tent_wall_163_1811_z80)
col_01_paredes_externas.objects.link(ob_bloco_tent_wall_163_1812_z80)
col_01_paredes_externas.objects.link(ob_bloco_tent_wall_163_1812_z80_001)
col_01_paredes_externas.objects.link(ob_bloco_tent_wall_163_1813_z80)
col_01_paredes_externas.objects.link(ob_bloco_tent_wall_163_1813_z80_001)
col_01_paredes_externas.objects.link(ob_bloco_tent_wall_163_1814_z80)
col_01_paredes_externas.objects.link(ob_bloco_tent_wall_163_1814_z80_001)
col_01_paredes_externas.objects.link(ob_bloco_tent_wall_163_1815_z80)
col_01_paredes_externas.objects.link(ob_bloco_tent_wall_163_1815_z80_001)
col_01_paredes_externas.objects.link(ob_bloco_tent_wall_163_1816_z80)
col_01_paredes_externas.objects.link(ob_bloco_tent_wall_163_1816_z80_001)
col_01_paredes_externas.objects.link(ob_bloco_tent_wall_163_1817_z80)
col_01_paredes_externas.objects.link(ob_bloco_tent_wall_163_1818_z80)
col_01_paredes_externas.objects.link(ob_bloco_tent_wall_163_1819_z80)
col_01_paredes_externas.objects.link(ob_bloco_tent_wall_163_1820_z80)
col_02_paredes_internas.objects.link(ob_parede_interna_ns_04_x164_y1808_1808)
col_02_paredes_internas.objects.link(ob_bloco_breakpillar_east_164_1808_z80)
col_02_paredes_internas.objects.link(ob_parede_interna_ns_05_x164_y1820_1820)
col_02_paredes_internas.objects.link(ob_bloco_breakpillar_east_164_1820_z80)
col_04_moveis_decoracoes.objects.link(ob_moveis_decoracoes)
col_04_moveis_decoracoes.objects.link(ob_movel_fire_164_1808_z110)
col_04_moveis_decoracoes.objects.link(ob_movel_brazier_164_1808_z107)
col_04_moveis_decoracoes.objects.link(ob_movel_rock_166_1811_z80)
col_04_moveis_decoracoes.objects.link(ob_movel_rock_165_1813_z80)
col_04_moveis_decoracoes.objects.link(ob_movel_rock_166_1815_z80)
col_04_moveis_decoracoes.objects.link(ob_movel_fire_164_1820_z110)
col_04_moveis_decoracoes.objects.link(ob_movel_brazier_164_1820_z107)
col_04_moveis_decoracoes.objects.link(ob_movel_rock_168_1810_z80)
col_04_moveis_decoracoes.objects.link(ob_movel_rock_168_1816_z80)

# ---- scene / render settings (as saved in the file)
scene.frame_start = 1; scene.frame_end = 250; scene.frame_set(1)
scene.render.engine = 'BLENDER_EEVEE_NEXT'
scene.render.bake_bias = 0.0
scene.render.bake_samples = 0
scene.cycles.sampling_pattern = 'TABULATED_SOBOL'
scene.eevee.use_volume_custom_range = False
bpy.context.view_layer.update()

# ---- added for rendering (the .blend has no active camera and no usable light): camera, sun + grey world if the file has none
cam_auto = bpy.data.cameras.new('AutoCamera')
cam_auto.lens = 50.0
cam_auto.sensor_width = 36.0
cam_auto.clip_end = 1000.0
ob_auto_camera = bpy.data.objects.new('AutoCamera', cam_auto)
scene.collection.objects.link(ob_auto_camera)
ob_auto_camera.location = (14.7967, -18.081, 13.6973)
ob_auto_camera.rotation_euler = (1.09748, -7.21219e-08, 0.694738)
scene.camera = ob_auto_camera
light_auto_sun = bpy.data.lights.new('AutoSun', 'SUN')
light_auto_sun.energy = 3.0
light_auto_sun.angle = 0.0523599
ob_auto_sun = bpy.data.objects.new('AutoSun', light_auto_sun)
scene.collection.objects.link(ob_auto_sun)
ob_auto_sun.rotation_euler = (0.872665, 0.174533, 0.523599)
if scene.world is None:
    world_auto = bpy.data.worlds.new('AutoWorld')
    world_auto.color = (0.3, 0.3, 0.3)
    scene.world = world_auto
bpy.context.view_layer.update()
